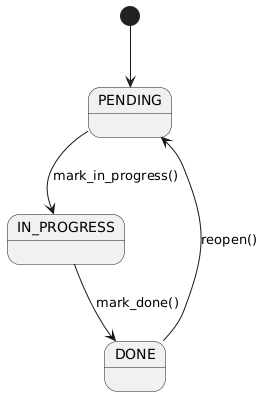

The diagram above was rendered by PlantUML. Its source (embedded in the PNG):
@startuml

[*] --> PENDING

PENDING --> IN_PROGRESS : mark_in_progress()
IN_PROGRESS --> DONE : mark_done()
DONE --> PENDING : reopen()

@enduml